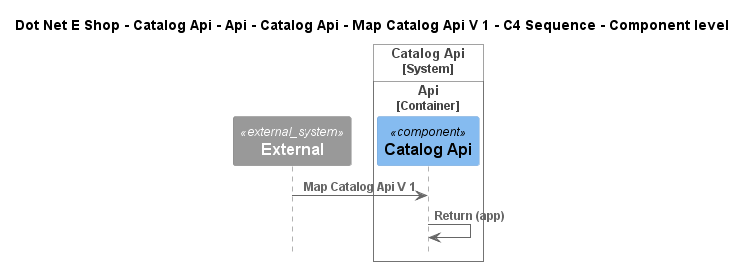

The diagram above was rendered by PlantUML. Its source (embedded in the PNG):
@startuml
!include ..\..\..\..\..\..\..\..\..\.c4s\C4_Sequence.puml

title Dot Net E Shop - Catalog Api - Api - Catalog Api - Map Catalog Api V 1 - C4 Sequence - Component level

System_Ext(C4InterFlow.SoftwareSystems.ExternalSystem, "External", "")

System_Boundary(DotNetEShop.SoftwareSystems.CatalogApi, "Catalog Api")
    
Container_Boundary(DotNetEShop.SoftwareSystems.CatalogApi.Containers.Api, "Api")
    Component(DotNetEShop.SoftwareSystems.CatalogApi.Containers.Api.Components.CatalogApi, "Catalog Api", "", "")
Boundary_End()
Boundary_End()

Rel(C4InterFlow.SoftwareSystems.ExternalSystem, DotNetEShop.SoftwareSystems.CatalogApi.Containers.Api.Components.CatalogApi, "Map Catalog Api V 1")
Rel(DotNetEShop.SoftwareSystems.CatalogApi.Containers.Api.Components.CatalogApi, DotNetEShop.SoftwareSystems.CatalogApi.Containers.Api.Components.CatalogApi, "Return (app)")


@enduml